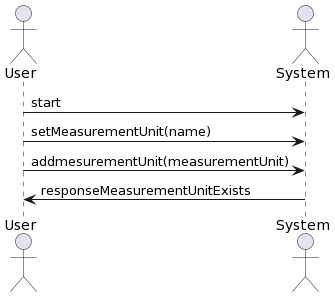

The diagram above was rendered by PlantUML. Its source (embedded in the PNG):
@startuml
skinparam backgroundColor #FFFFFF
actor User
actor System

User -> System: start
User -> System: setMeasurementUnit(name)
User -> System: addmesurementUnit(measurementUnit)
System -> User: responseMeasurementUnitExists
@enduml